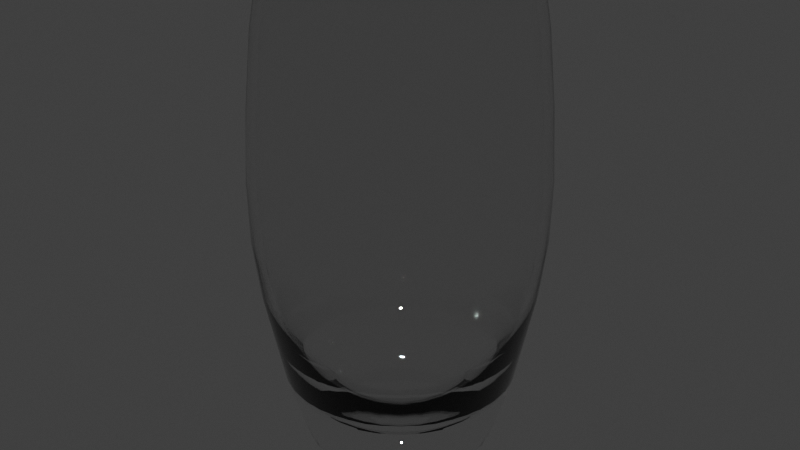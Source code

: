 # Source: glass3.blend  (saved by Blender 2.79.0; exported with 4.5.12 LTS)
import bpy
from mathutils import Matrix  # noqa: F401  (used for matrix-valued properties, if any)

bpy.ops.wm.read_factory_settings(use_empty=True)
scene = bpy.context.scene
scene.name = 'Scene'

# ---- collections
col_collection_1 = bpy.data.collections.new('Collection 1'); scene.collection.children.link(col_collection_1)

# ---- materials (node trees are filled in below, after node groups)
mat_changable = bpy.data.materials.new('Changable')
mat_changable.alpha_threshold = 0.0
mat_changable.diffuse_color = (0.8, 0.8815, 0.8074, 1.0)
mat_changable.roughness = 0.5
mat_changable.specular_intensity = 0.0
mat_changable.line_color = (0.0, 0.0, 0.0, 0.05)

# ---- node groups
ng_auto_smooth = bpy.data.node_groups.new('Auto Smooth', 'GeometryNodeTree')
_s = ng_auto_smooth.interface.new_socket(name='Geometry', in_out='OUTPUT', socket_type='NodeSocketGeometry')
_s = ng_auto_smooth.interface.new_socket(name='Geometry', in_out='INPUT', socket_type='NodeSocketGeometry')
_s = ng_auto_smooth.interface.new_socket(name='Angle', in_out='INPUT', socket_type='NodeSocketFloat')
_s.subtype = 'ANGLE'
_s.min_value = 0.0
_s.max_value = 3.142
ng_auto_smooth.is_modifier = True
_N = ng_auto_smooth.nodes; _L = ng_auto_smooth.links
n0 = _N.new('NodeGroupOutput'); n0.name = 'Group Output'; n0.location = (480, -100)
n1 = _N.new('NodeGroupInput'); n1.name = 'Group Input'; n1.location = (-420, -300)
n2 = _N.new('NodeGroupInput'); n2.name = 'Group Input.001'; n2.location = (-60, -100)
n3 = _N.new('GeometryNodeSetShadeSmooth'); n3.name = 'Set Shade Smooth'; n3.location = (120, -100)
n3.domain = 'EDGE'
n4 = _N.new('GeometryNodeSetShadeSmooth'); n4.name = 'Set Shade Smooth.001'; n4.location = (300, -100)
n5 = _N.new('GeometryNodeInputMeshEdgeAngle'); n5.name = 'Edge Angle'; n5.location = (-420, -220)
n6 = _N.new('GeometryNodeInputEdgeSmooth'); n6.name = 'Is Edge Smooth'; n6.location = (-60, -160)
n7 = _N.new('GeometryNodeInputShadeSmooth'); n7.name = 'Is Face Smooth'; n7.location = (-240, -340)
n8 = _N.new('FunctionNodeBooleanMath'); n8.name = 'Boolean Math'; n8.location = (-60, -220)
n9 = _N.new('FunctionNodeCompare'); n9.name = 'Compare'; n9.location = (-240, -180)
n9.operation = 'LESS_EQUAL'
_L.new(n5.outputs[0], n9.inputs[0])
_L.new(n4.outputs[0], n0.inputs[0])
_L.new(n1.outputs[1], n9.inputs[1])
_L.new(n9.outputs[0], n8.inputs[0])
_L.new(n7.outputs[0], n8.inputs[1])
_L.new(n2.outputs[0], n3.inputs[0])
_L.new(n6.outputs[0], n3.inputs[1])
_L.new(n3.outputs[0], n4.inputs[0])
_L.new(n8.outputs[0], n3.inputs[2])
n0.is_active_output = True

# ---- material node trees
mat_changable.use_nodes = True; mat_changable.node_tree.nodes.clear()
_N = mat_changable.node_tree.nodes; _L = mat_changable.node_tree.links
n0 = _N.new('ShaderNodeOutputMaterial'); n0.name = 'Material Output'; n0.location = (300, 300)
n1 = _N.new('ShaderNodeBsdfGlass'); n1.name = 'Glass BSDF'; n1.location = (10, 300)
n1.distribution = 'BECKMANN'
n1.inputs[0].default_value = (0.97, 0.97, 0.97, 1.0)
n1.inputs[2].default_value = 1.45
_L.new(n1.outputs[0], n0.inputs[0])
n0.is_active_output = True

# ---- world
world_world = bpy.data.worlds.new('World'); scene.world = world_world
world_world.color = (0.05088, 0.05088, 0.05088)
world_world.use_sun_shadow = False
world_world.sun_shadow_jitter_overblur = 0.0
world_world.cycles.sampling_method = 'NONE'
world_world.cycles.sample_map_resolution = 256
world_world.light_settings.ao_factor = 0.5

# ---- meshes
me_plane_004 = bpy.data.meshes.new('Plane.004')
me_plane_004.from_pydata([(-0.4325, 0.07627, 1.989), (-0.4391, 0.07742, 2.0), (-0.4503, 0.07941, 1.997), (-0.1249, 0.02202, 0.2884), (-0.2503, 0.04413, 0.3131), (-0.3271, 0.05767, 0.3706), (-0.3837, 0.06766, 0.4568), (-0.4686, 0.08263, 1.779), (-0.4969, 0.08763, 1.496), (-0.5131, 0.09048, 1.217), (-0.5091, 0.08976, 0.9742), (-0.4808, 0.08477, 0.7607), (-0.4444, 0.07835, 0.5882), (-0.2595, 0.04575, 0.004066), (-0.2912, 0.05134, 0.03183), (-0.3669, 0.06469, 0.1264), (-0.4426, 0.07804, 0.3689), (-0.4834, 0.08523, 0.5759), (-0.5198, 0.09165, 0.7607), (-0.544, 0.09593, 0.9742), (-0.5481, 0.09664, 1.217), (-0.5319, 0.09379, 1.496), (-0.5036, 0.08879, 1.779), (-0.4672, 0.08238, 1.989), (-0.4458, 0.1623, 1.989), (-0.4805, 0.1749, 1.779), (-0.5075, 0.1847, 1.496), (-0.523, 0.1903, 1.217), (-0.5191, 0.1889, 0.9742), (-0.4959, 0.1805, 0.7607), (-0.4612, 0.1679, 0.5759), (-0.4223, 0.1537, 0.3689), (-0.3501, 0.1274, 0.1264), (-0.2778, 0.1011, 0.03183), (-0.2476, 0.09011, 0.004066), (-0.424, 0.1543, 0.5882), (-0.4587, 0.167, 0.7607), (-0.4858, 0.1768, 0.9742), (-0.4896, 0.1782, 1.217), (-0.4742, 0.1726, 1.496), (-0.4472, 0.1628, 1.779), (-0.3661, 0.1333, 0.4568), (-0.3121, 0.1136, 0.3706), (-0.2388, 0.08691, 0.3131), (-0.1192, 0.04337, 0.2884), (-0.4297, 0.1564, 1.997), (-0.419, 0.1525, 2.0), (-0.4127, 0.1502, 1.989), (-0.3804, 0.2196, 1.989), (-0.3861, 0.2229, 2.0), (-0.396, 0.2286, 1.997), (-0.1098, 0.0634, 0.2884), (-0.2201, 0.1271, 0.3131), (-0.2876, 0.1661, 0.3706), (-0.3374, 0.1948, 0.4568), (-0.4121, 0.2379, 1.779), (-0.437, 0.2523, 1.496), (-0.4512, 0.2605, 1.217), (-0.4477, 0.2585, 0.9742), (-0.4228, 0.2441, 0.7607), (-0.3908, 0.2256, 0.5882), (-0.2282, 0.1317, 0.004066), (-0.2561, 0.1478, 0.03183), (-0.3226, 0.1863, 0.1264), (-0.3892, 0.2247, 0.3689), (-0.4251, 0.2454, 0.5759), (-0.4571, 0.2639, 0.7607), (-0.4784, 0.2762, 0.9742), (-0.482, 0.2783, 1.217), (-0.4677, 0.27, 1.496), (-0.4428, 0.2557, 1.779), (-0.4108, 0.2372, 1.989), (-0.3634, 0.3049, 1.989), (-0.3917, 0.3287, 1.779), (-0.4137, 0.3472, 1.496), (-0.4263, 0.3577, 1.217), (-0.4232, 0.3551, 0.9742), (-0.4043, 0.3392, 0.7607), (-0.376, 0.3155, 0.5759), (-0.3443, 0.2889, 0.3689), (-0.2854, 0.2395, 0.1264), (-0.2265, 0.19, 0.03183), (-0.2018, 0.1694, 0.004066), (-0.3457, 0.29, 0.5882), (-0.374, 0.3138, 0.7607), (-0.396, 0.3323, 0.9742), (-0.3991, 0.3349, 1.217), (-0.3866, 0.3244, 1.496), (-0.3645, 0.3059, 1.779), (-0.2985, 0.2504, 0.4568), (-0.2544, 0.2135, 0.3706), (-0.1947, 0.1633, 0.3131), (-0.09714, 0.08151, 0.2884), (-0.3503, 0.2939, 1.997), (-0.3416, 0.2866, 2.0), (-0.3365, 0.2823, 1.989), (-0.2823, 0.3365, 1.989), (-0.2866, 0.3416, 2.0), (-0.2939, 0.3503, 1.997), (-0.08151, 0.09714, 0.2884), (-0.1633, 0.1947, 0.3131), (-0.2135, 0.2544, 0.3706), (-0.2504, 0.2985, 0.4568), (-0.3059, 0.3645, 1.779), (-0.3244, 0.3866, 1.496), (-0.3349, 0.3991, 1.217), (-0.3323, 0.396, 0.9742), (-0.3138, 0.374, 0.7607), (-0.29, 0.3457, 0.5882), (-0.1694, 0.2018, 0.004066), (-0.1901, 0.2265, 0.03183), (-0.2395, 0.2854, 0.1264), (-0.2889, 0.3443, 0.3689), (-0.3155, 0.376, 0.5759), (-0.3392, 0.4043, 0.7607), (-0.3551, 0.4232, 0.9742), (-0.3577, 0.4263, 1.217), (-0.3472, 0.4137, 1.496), (-0.3287, 0.3917, 1.779), (-0.3049, 0.3634, 1.989), (-0.2372, 0.4108, 1.989), (-0.2557, 0.4428, 1.779), (-0.27, 0.4677, 1.496), (-0.2783, 0.482, 1.217), (-0.2762, 0.4784, 0.9742), (-0.2639, 0.4571, 0.7607), (-0.2454, 0.4251, 0.5759), (-0.2247, 0.3892, 0.3689), (-0.1863, 0.3226, 0.1264), (-0.1478, 0.2561, 0.03183), (-0.1317, 0.2282, 0.004066), (-0.2256, 0.3908, 0.5882), (-0.2441, 0.4228, 0.7607), (-0.2585, 0.4477, 0.9742), (-0.2605, 0.4512, 1.217), (-0.2523, 0.437, 1.496), (-0.2379, 0.4121, 1.779), (-0.1948, 0.3374, 0.4568), (-0.1661, 0.2876, 0.3706), (-0.1271, 0.2201, 0.3131), (-0.06341, 0.1098, 0.2884), (-0.2286, 0.396, 1.997), (-0.2229, 0.3861, 2.0), (-0.2196, 0.3804, 1.989), (-0.1502, 0.4127, 1.989), (-0.1525, 0.419, 2.0), (-0.1564, 0.4297, 1.997), (-0.04337, 0.1192, 0.2884), (-0.08691, 0.2388, 0.3131), (-0.1136, 0.3121, 0.3706), (-0.1333, 0.3661, 0.4568), (-0.1628, 0.4472, 1.779), (-0.1726, 0.4742, 1.496), (-0.1782, 0.4896, 1.217), (-0.1768, 0.4858, 0.9742), (-0.167, 0.4587, 0.7607), (-0.1543, 0.424, 0.5882), (-0.09011, 0.2476, 0.004066), (-0.1011, 0.2778, 0.03183), (-0.1274, 0.3501, 0.1264), (-0.1537, 0.4223, 0.3689), (-0.1679, 0.4612, 0.5759), (-0.1805, 0.4959, 0.7607), (-0.1889, 0.5191, 0.9742), (-0.1903, 0.523, 1.217), (-0.1847, 0.5075, 1.496), (-0.1749, 0.4805, 1.779), (-0.1623, 0.4458, 1.989), (-0.08238, 0.4672, 1.989), (-0.0888, 0.5036, 1.779), (-0.09379, 0.5319, 1.496), (-0.09664, 0.5481, 1.217), (-0.09593, 0.544, 0.9742), (-0.09165, 0.5198, 0.7607), (-0.08523, 0.4834, 0.5759), (-0.07804, 0.4426, 0.3689), (-0.06469, 0.3669, 0.1264), (-0.05134, 0.2912, 0.03183), (-0.04575, 0.2595, 0.004066), (-0.07836, 0.4444, 0.5882), (-0.08477, 0.4808, 0.7607), (-0.08977, 0.5091, 0.9742), (-0.09048, 0.5131, 1.217), (-0.08763, 0.4969, 1.496), (-0.08263, 0.4686, 1.779), (-0.06766, 0.3837, 0.4568), (-0.05768, 0.3271, 0.3706), (-0.04413, 0.2503, 0.3131), (-0.02202, 0.1249, 0.2884), (-0.07941, 0.4503, 1.997), (-0.07743, 0.4391, 2.0), (-0.07627, 0.4325, 1.989), (-3.494e-07, 0.4392, 1.989), (-3.488e-07, 0.4459, 2.0), (-3.496e-07, 0.4573, 1.997), (-4.641e-07, 0.1268, 0.2884), (-4.678e-07, 0.2541, 0.3131), (-4.669e-07, 0.3321, 0.3706), (-4.629e-07, 0.3896, 0.4568), (-3.668e-07, 0.4759, 1.779), (-3.895e-07, 0.5046, 1.496), (-4.113e-07, 0.521, 1.217), (-4.294e-07, 0.5169, 0.9742), (-4.443e-07, 0.4882, 0.7607), (-4.557e-07, 0.4512, 0.5882), (-4.916e-07, 0.2635, 0.004066), (-4.909e-07, 0.2957, 0.03183), (-4.871e-07, 0.3725, 0.1264), (-4.721e-07, 0.4494, 0.3689), (-4.583e-07, 0.4908, 0.5759), (-4.46e-07, 0.5278, 0.7607), (-4.309e-07, 0.5524, 0.9742), (-4.128e-07, 0.5565, 1.217), (-3.91e-07, 0.5401, 1.496), (-3.684e-07, 0.5113, 1.779), (-3.51e-07, 0.4744, 1.989), (0.08238, 0.4672, 1.989), (0.08879, 0.5036, 1.779), (0.09379, 0.5319, 1.496), (0.09664, 0.5481, 1.217), (0.09593, 0.544, 0.9742), (0.09165, 0.5198, 0.7607), (0.08523, 0.4834, 0.5759), (0.07804, 0.4426, 0.3689), (0.06469, 0.3669, 0.1264), (0.05134, 0.2912, 0.03183), (0.04575, 0.2595, 0.004066), (0.07835, 0.4444, 0.5882), (0.08477, 0.4808, 0.7607), (0.08977, 0.5091, 0.9742), (0.09048, 0.5131, 1.217), (0.08763, 0.4969, 1.496), (0.08263, 0.4686, 1.779), (0.06766, 0.3837, 0.4568), (0.05767, 0.3271, 0.3706), (0.04413, 0.2503, 0.3131), (0.02202, 0.1249, 0.2884), (0.07941, 0.4503, 1.997), (0.07742, 0.4391, 2.0), (0.07627, 0.4325, 1.989), (0.1502, 0.4127, 1.989), (0.1525, 0.419, 2.0), (0.1564, 0.4297, 1.997), (0.04337, 0.1192, 0.2884), (0.08691, 0.2388, 0.3131), (0.1136, 0.3121, 0.3706), (0.1333, 0.3661, 0.4568), (0.1628, 0.4472, 1.779), (0.1726, 0.4742, 1.496), (0.1782, 0.4896, 1.217), (0.1768, 0.4858, 0.9742), (0.167, 0.4587, 0.7607), (0.1543, 0.424, 0.5882), (0.09011, 0.2476, 0.004066), (0.1011, 0.2778, 0.03183), (0.1274, 0.3501, 0.1264), (0.1537, 0.4223, 0.3689), (0.1679, 0.4612, 0.5759), (0.1805, 0.4959, 0.7607), (0.1889, 0.5191, 0.9742), (0.1903, 0.523, 1.217), (0.1847, 0.5075, 1.496), (0.1749, 0.4805, 1.779), (0.1623, 0.4458, 1.989), (0.2372, 0.4108, 1.989), (0.2557, 0.4428, 1.779), (0.27, 0.4677, 1.496), (0.2783, 0.482, 1.217), (0.2762, 0.4784, 0.9742), (0.2639, 0.4571, 0.7607), (0.2454, 0.4251, 0.5759), (0.2247, 0.3892, 0.3689), (0.1863, 0.3226, 0.1264), (0.1478, 0.2561, 0.03183), (0.1317, 0.2282, 0.004066), (0.2256, 0.3908, 0.5882), (0.2441, 0.4228, 0.7607), (0.2585, 0.4477, 0.9742), (0.2605, 0.4512, 1.217), (0.2523, 0.437, 1.496), (0.2379, 0.4121, 1.779), (0.1948, 0.3374, 0.4568), (0.1661, 0.2876, 0.3706), (0.1271, 0.2201, 0.3131), (0.0634, 0.1098, 0.2884), (0.2286, 0.396, 1.997), (0.2229, 0.3861, 2.0), (0.2196, 0.3804, 1.989), (0.2823, 0.3365, 1.989), (0.2866, 0.3416, 2.0), (0.2939, 0.3503, 1.997), (0.08151, 0.09714, 0.2884), (0.1633, 0.1947, 0.3131), (0.2135, 0.2544, 0.3706), (0.2504, 0.2985, 0.4568), (0.3059, 0.3645, 1.779), (0.3244, 0.3866, 1.496), (0.3349, 0.3991, 1.217), (0.3323, 0.396, 0.9742), (0.3138, 0.374, 0.7607), (0.29, 0.3457, 0.5882), (0.1694, 0.2018, 0.004066), (0.19, 0.2265, 0.03183), (0.2395, 0.2854, 0.1264), (0.2889, 0.3443, 0.3689), (0.3155, 0.376, 0.5759), (0.3392, 0.4043, 0.7607), (0.3551, 0.4232, 0.9742), (0.3577, 0.4263, 1.217), (0.3472, 0.4137, 1.496), (0.3287, 0.3917, 1.779), (0.3049, 0.3634, 1.989), (0.3634, 0.3049, 1.989), (0.3917, 0.3287, 1.779), (0.4137, 0.3472, 1.496), (0.4263, 0.3577, 1.217), (0.4232, 0.3551, 0.9742), (0.4043, 0.3392, 0.7607), (0.376, 0.3155, 0.5759), (0.3443, 0.2889, 0.3689), (0.2854, 0.2395, 0.1264), (0.2265, 0.1901, 0.03183), (0.2018, 0.1694, 0.004066), (0.3457, 0.29, 0.5882), (0.374, 0.3138, 0.7607), (0.396, 0.3323, 0.9742), (0.3991, 0.3349, 1.217), (0.3866, 0.3244, 1.496), (0.3645, 0.3059, 1.779), (0.2985, 0.2504, 0.4568), (0.2544, 0.2135, 0.3706), (0.1947, 0.1633, 0.3131), (0.09714, 0.08151, 0.2884), (0.3503, 0.2939, 1.997), (0.3416, 0.2866, 2.0), (0.3365, 0.2823, 1.989), (0.3804, 0.2196, 1.989), (0.3861, 0.2229, 2.0), (0.396, 0.2286, 1.997), (0.1098, 0.0634, 0.2884), (0.2201, 0.1271, 0.3131), (0.2876, 0.1661, 0.3706), (0.3374, 0.1948, 0.4568), (0.4121, 0.2379, 1.779), (0.437, 0.2523, 1.496), (0.4512, 0.2605, 1.217), (0.4477, 0.2585, 0.9742), (0.4228, 0.2441, 0.7607), (0.3908, 0.2256, 0.5882), (0.2282, 0.1317, 0.004066), (0.2561, 0.1478, 0.03183), (0.3226, 0.1863, 0.1264), (0.3892, 0.2247, 0.3689), (0.4251, 0.2454, 0.5759), (0.4571, 0.2639, 0.7607), (0.4784, 0.2762, 0.9742), (0.482, 0.2783, 1.217), (0.4677, 0.27, 1.496), (0.4428, 0.2557, 1.779), (0.4108, 0.2372, 1.989), (0.4458, 0.1623, 1.989), (0.4805, 0.1749, 1.779), (0.5075, 0.1847, 1.496), (0.523, 0.1903, 1.217), (0.5191, 0.1889, 0.9742), (0.4959, 0.1805, 0.7607), (0.4612, 0.1679, 0.5759), (0.4223, 0.1537, 0.3689), (0.3501, 0.1274, 0.1264), (0.2778, 0.1011, 0.03183), (0.2476, 0.09011, 0.004066), (0.424, 0.1543, 0.5882), (0.4587, 0.167, 0.7607), (0.4858, 0.1768, 0.9742), (0.4896, 0.1782, 1.217), (0.4742, 0.1726, 1.496), (0.4472, 0.1628, 1.779), (0.3661, 0.1333, 0.4568), (0.3121, 0.1136, 0.3706), (0.2388, 0.08691, 0.3131), (0.1192, 0.04337, 0.2884), (0.4297, 0.1564, 1.997), (0.419, 0.1525, 2.0), (0.4127, 0.1502, 1.989), (0.4325, 0.07627, 1.989), (0.4391, 0.07742, 2.0), (0.4503, 0.07941, 1.997), (-4.589e-07, 3.002e-08, 0.2843), (0.1249, 0.02202, 0.2884), (0.2503, 0.04413, 0.3131), (0.3271, 0.05768, 0.3706), (0.3837, 0.06766, 0.4568), (0.4686, 0.08263, 1.779), (0.4969, 0.08763, 1.496), (0.5131, 0.09048, 1.217), (0.5091, 0.08976, 0.9742), (0.4808, 0.08477, 0.7607), (0.4444, 0.07835, 0.5882), (-4.804e-07, 3.002e-08, -3.002e-08), (0.2595, 0.04575, 0.004066), (0.2912, 0.05134, 0.03183), (0.3669, 0.06469, 0.1264), (0.4426, 0.07804, 0.3689), (0.4834, 0.08523, 0.5759), (0.5198, 0.09165, 0.7607), (0.544, 0.09593, 0.9742), (0.5481, 0.09664, 1.217), (0.5319, 0.09379, 1.496), (0.5036, 0.08879, 1.779), (0.4672, 0.08238, 1.989), (0.4744, -1.294e-07, 1.989), (0.5113, -1.278e-07, 1.779), (0.5401, -1.865e-07, 1.496), (0.5565, -1.258e-07, 1.217), (0.5524, -1.26e-07, 0.9742), (0.5278, -6.7e-08, 0.7607), (0.4908, -6.861e-08, 0.5759), (0.4494, -7.042e-08, 0.3689), (0.3725, -7.378e-08, 0.1264), (0.2957, -1.71e-08, 0.03183), (0.2635, -1.851e-08, 0.004066), (0.4512, -7.034e-08, 0.5882), (0.4882, -1.288e-07, 0.7607), (0.5169, -6.747e-08, 0.9742), (0.521, -1.273e-07, 1.217), (0.5046, -1.281e-07, 1.496), (0.4759, -1.293e-07, 1.779), (0.3896, -7.303e-08, 0.4568), (0.3321, -1.55e-08, 0.3706), (0.2541, -7.896e-08, 0.3131), (0.1268, -2.448e-08, 0.2884), (0.4573, -1.301e-07, 1.997), (0.4459, -1.306e-07, 2.0), (0.4392, -1.309e-07, 1.989), (0.4325, -0.07627, 1.989), (0.4391, -0.07742, 2.0), (0.4503, -0.07941, 1.997), (0.1249, -0.02202, 0.2884), (0.2503, -0.04413, 0.3131), (0.3271, -0.05768, 0.3706), (0.3837, -0.06766, 0.4568), (0.4686, -0.08263, 1.779), (0.4969, -0.08763, 1.496), (0.5131, -0.09048, 1.217), (0.5091, -0.08977, 0.9742), (0.4808, -0.08477, 0.7607), (0.4444, -0.07836, 0.5882), (0.2595, -0.04575, 0.004066), (0.2912, -0.05134, 0.03183), (0.3669, -0.06469, 0.1264), (0.4426, -0.07804, 0.3689), (0.4834, -0.08523, 0.5759), (0.5198, -0.09165, 0.7607), (0.544, -0.09593, 0.9742), (0.5481, -0.09664, 1.217), (0.5319, -0.09379, 1.496), (0.5036, -0.0888, 1.779), (0.4672, -0.08238, 1.989), (0.4458, -0.1623, 1.989), (0.4805, -0.1749, 1.779), (0.5075, -0.1847, 1.496), (0.523, -0.1903, 1.217), (0.5191, -0.1889, 0.9742), (0.4959, -0.1805, 0.7607), (0.4612, -0.1679, 0.5759), (0.4223, -0.1537, 0.3689), (0.3501, -0.1274, 0.1264), (0.2778, -0.1011, 0.03183), (0.2476, -0.09011, 0.004066), (0.424, -0.1543, 0.5882), (0.4587, -0.167, 0.7607), (0.4858, -0.1768, 0.9742), (0.4896, -0.1782, 1.217), (0.4742, -0.1726, 1.496), (0.4472, -0.1628, 1.779), (0.3661, -0.1333, 0.4568), (0.3121, -0.1136, 0.3706), (0.2388, -0.08691, 0.3131), (0.1192, -0.04337, 0.2884), (0.4297, -0.1564, 1.997), (0.419, -0.1525, 2.0), (0.4127, -0.1502, 1.989), (0.3804, -0.2196, 1.989), (0.3861, -0.2229, 2.0), (0.396, -0.2286, 1.997), (0.1098, -0.0634, 0.2884), (0.2201, -0.1271, 0.3131), (0.2876, -0.1661, 0.3706), (0.3374, -0.1948, 0.4568), (0.4121, -0.2379, 1.779), (0.437, -0.2523, 1.496), (0.4512, -0.2605, 1.217), (0.4477, -0.2585, 0.9742), (0.4228, -0.2441, 0.7607), (0.3908, -0.2256, 0.5882), (0.2282, -0.1317, 0.004066), (0.2561, -0.1478, 0.03183), (0.3226, -0.1863, 0.1264), (0.3892, -0.2247, 0.3689), (0.4251, -0.2454, 0.5759), (0.4571, -0.2639, 0.7607), (0.4784, -0.2762, 0.9742), (0.482, -0.2783, 1.217), (0.4677, -0.27, 1.496), (0.4428, -0.2557, 1.779), (0.4108, -0.2372, 1.989), (0.3634, -0.3049, 1.989), (0.3917, -0.3287, 1.779), (0.4137, -0.3472, 1.496), (0.4263, -0.3577, 1.217), (0.4232, -0.3551, 0.9742), (0.4043, -0.3392, 0.7607), (0.376, -0.3155, 0.5759), (0.3443, -0.2889, 0.3689), (0.2854, -0.2395, 0.1264), (0.2265, -0.1901, 0.03183), (0.2018, -0.1694, 0.004066), (0.3457, -0.29, 0.5882), (0.374, -0.3138, 0.7607), (0.396, -0.3323, 0.9742), (0.3991, -0.3349, 1.217), (0.3866, -0.3244, 1.496), (0.3645, -0.3059, 1.779), (0.2985, -0.2504, 0.4568), (0.2544, -0.2135, 0.3706), (0.1947, -0.1633, 0.3131), (0.09714, -0.08151, 0.2884), (0.3503, -0.2939, 1.997), (0.3416, -0.2866, 2.0), (0.3365, -0.2823, 1.989), (0.2823, -0.3365, 1.989), (0.2866, -0.3416, 2.0), (0.2939, -0.3503, 1.997), (0.08151, -0.09714, 0.2884), (0.1633, -0.1947, 0.3131), (0.2135, -0.2544, 0.3706), (0.2504, -0.2985, 0.4568), (0.3059, -0.3645, 1.779), (0.3244, -0.3866, 1.496), (0.3349, -0.3991, 1.217), (0.3323, -0.396, 0.9742), (0.3138, -0.374, 0.7607), (0.29, -0.3457, 0.5882), (0.1694, -0.2018, 0.004066), (0.1901, -0.2265, 0.03183), (0.2395, -0.2854, 0.1264), (0.2889, -0.3443, 0.3689), (0.3155, -0.376, 0.5759), (0.3392, -0.4043, 0.7607), (0.3551, -0.4232, 0.9742), (0.3577, -0.4263, 1.217), (0.3472, -0.4137, 1.496), (0.3287, -0.3917, 1.779), (0.3049, -0.3634, 1.989), (0.2372, -0.4108, 1.989), (0.2557, -0.4428, 1.779), (0.27, -0.4677, 1.496), (0.2783, -0.482, 1.217), (0.2762, -0.4784, 0.9742), (0.2639, -0.4571, 0.7607), (0.2454, -0.4251, 0.5759), (0.2247, -0.3892, 0.3689), (0.1863, -0.3226, 0.1264), (0.1478, -0.2561, 0.03183), (0.1317, -0.2282, 0.004066), (0.2256, -0.3908, 0.5882), (0.2441, -0.4228, 0.7607), (0.2585, -0.4477, 0.9742), (0.2605, -0.4512, 1.217), (0.2523, -0.437, 1.496), (0.2379, -0.4121, 1.779), (0.1948, -0.3374, 0.4568), (0.1661, -0.2876, 0.3706), (0.1271, -0.2201, 0.3131), (0.0634, -0.1098, 0.2884), (0.2286, -0.396, 1.997), (0.2229, -0.3861, 2.0), (0.2196, -0.3804, 1.989), (0.1502, -0.4127, 1.989), (0.1525, -0.419, 2.0), (0.1564, -0.4297, 1.997), (0.04337, -0.1192, 0.2884), (0.08691, -0.2388, 0.3131), (0.1136, -0.3121, 0.3706), (0.1333, -0.3661, 0.4568), (0.1628, -0.4472, 1.779), (0.1726, -0.4742, 1.496), (0.1782, -0.4896, 1.217), (0.1768, -0.4858, 0.9742), (0.167, -0.4587, 0.7607), (0.1543, -0.424, 0.5882), (0.09011, -0.2476, 0.004066), (0.1011, -0.2778, 0.03183), (0.1274, -0.3501, 0.1264), (0.1537, -0.4223, 0.3689), (0.1679, -0.4612, 0.5759), (0.1805, -0.4959, 0.7607), (0.1889, -0.5191, 0.9742), (0.1903, -0.523, 1.217), (0.1847, -0.5075, 1.496), (0.1749, -0.4805, 1.779), (0.1623, -0.4458, 1.989), (0.08238, -0.4672, 1.989), (0.08879, -0.5036, 1.779), (0.09379, -0.5319, 1.496), (0.09664, -0.5481, 1.217), (0.09593, -0.544, 0.9742), (0.09165, -0.5198, 0.7607), (0.08523, -0.4834, 0.5759), (0.07804, -0.4426, 0.3689), (0.06469, -0.3669, 0.1264), (0.05134, -0.2912, 0.03183), (0.04575, -0.2595, 0.004066), (0.07835, -0.4444, 0.5882), (0.08477, -0.4808, 0.7607), (0.08976, -0.5091, 0.9742), (0.09048, -0.5131, 1.217), (0.08763, -0.4969, 1.496), (0.08263, -0.4686, 1.779), (0.06766, -0.3837, 0.4568), (0.05767, -0.3271, 0.3706), (0.04413, -0.2503, 0.3131), (0.02202, -0.1249, 0.2884), (0.0794, -0.4503, 1.997), (0.07742, -0.4391, 2.0), (0.07627, -0.4325, 1.989), (-3.11e-07, -0.4392, 1.989), (-3.099e-07, -0.4459, 2.0), (-3.096e-07, -0.4573, 1.997), (-4.53e-07, -0.1268, 0.2884), (-4.456e-07, -0.2541, 0.3131), (-4.379e-07, -0.3321, 0.3706), (-4.288e-07, -0.3896, 0.4568), (-3.252e-07, -0.4759, 1.779), (-3.454e-07, -0.5046, 1.496), (-3.657e-07, -0.521, 1.217), (-3.842e-07, -0.5169, 0.9742), (-4.016e-07, -0.4882, 0.7607), (-4.162e-07, -0.4512, 0.5882), (-4.685e-07, -0.2635, 0.004066), (-4.65e-07, -0.2957, 0.03183), (-4.545e-07, -0.3725, 0.1264), (-4.329e-07, -0.4494, 0.3689), (-4.154e-07, -0.4908, 0.5759), (-3.999e-07, -0.5278, 0.7607), (-3.827e-07, -0.5524, 0.9742), (-3.642e-07, -0.5565, 1.217), (-3.438e-07, -0.5401, 1.496), (-3.237e-07, -0.5113, 1.779), (-3.095e-07, -0.4744, 1.989), (-0.08238, -0.4672, 1.989), (-0.0888, -0.5036, 1.779), (-0.09379, -0.5319, 1.496), (-0.09664, -0.5481, 1.217), (-0.09593, -0.544, 0.9742), (-0.09165, -0.5198, 0.7607), (-0.08523, -0.4834, 0.5759), (-0.07804, -0.4426, 0.3689), (-0.06469, -0.3669, 0.1264), (-0.05134, -0.2912, 0.03183), (-0.04575, -0.2595, 0.004066), (-0.07836, -0.4444, 0.5882), (-0.08477, -0.4808, 0.7607), (-0.08977, -0.5091, 0.9742), (-0.09048, -0.5131, 1.217), (-0.08763, -0.4969, 1.496), (-0.08263, -0.4686, 1.779), (-0.06766, -0.3837, 0.4568), (-0.05768, -0.3271, 0.3706), (-0.04413, -0.2503, 0.3131), (-0.02202, -0.1249, 0.2884), (-0.07941, -0.4503, 1.997), (-0.07743, -0.4391, 2.0), (-0.07627, -0.4325, 1.989), (-0.1502, -0.4127, 1.989), (-0.1525, -0.419, 2.0), (-0.1564, -0.4297, 1.997), (-0.04337, -0.1192, 0.2884), (-0.08691, -0.2388, 0.3131), (-0.1136, -0.3121, 0.3706), (-0.1333, -0.3661, 0.4568), (-0.1628, -0.4472, 1.779), (-0.1726, -0.4742, 1.496), (-0.1782, -0.4896, 1.217), (-0.1768, -0.4858, 0.9742), (-0.167, -0.4587, 0.7607), (-0.1543, -0.424, 0.5882), (-0.09011, -0.2476, 0.004066), (-0.1011, -0.2778, 0.03183), (-0.1274, -0.3501, 0.1264), (-0.1537, -0.4223, 0.3689), (-0.1679, -0.4612, 0.5759), (-0.1805, -0.4959, 0.7607), (-0.1889, -0.5191, 0.9742), (-0.1903, -0.523, 1.217), (-0.1847, -0.5075, 1.496), (-0.1749, -0.4805, 1.779), (-0.1623, -0.4458, 1.989), (-0.2372, -0.4108, 1.989), (-0.2557, -0.4428, 1.779), (-0.27, -0.4677, 1.496), (-0.2783, -0.482, 1.217), (-0.2762, -0.4784, 0.9742), (-0.2639, -0.4571, 0.7607), (-0.2454, -0.4251, 0.5759), (-0.2247, -0.3892, 0.3689), (-0.1863, -0.3226, 0.1264), (-0.1478, -0.2561, 0.03183), (-0.1317, -0.2282, 0.004066), (-0.2256, -0.3908, 0.5882), (-0.2441, -0.4228, 0.7607), (-0.2585, -0.4477, 0.9742), (-0.2605, -0.4512, 1.217), (-0.2523, -0.437, 1.496), (-0.2379, -0.4121, 1.779), (-0.1948, -0.3374, 0.4568), (-0.1661, -0.2876, 0.3706), (-0.1271, -0.2201, 0.3131), (-0.06341, -0.1098, 0.2884), (-0.2286, -0.396, 1.997), (-0.2229, -0.3861, 2.0), (-0.2196, -0.3804, 1.989), (-0.2823, -0.3365, 1.989), (-0.2866, -0.3416, 2.0), (-0.2939, -0.3503, 1.997), (-0.08151, -0.09714, 0.2884), (-0.1633, -0.1947, 0.3131), (-0.2135, -0.2544, 0.3706), (-0.2504, -0.2985, 0.4568), (-0.3059, -0.3645, 1.779), (-0.3244, -0.3866, 1.496), (-0.3349, -0.3991, 1.217), (-0.3323, -0.396, 0.9742), (-0.3138, -0.374, 0.7607), (-0.29, -0.3457, 0.5882), (-0.1694, -0.2018, 0.004066), (-0.1901, -0.2265, 0.03183), (-0.2395, -0.2854, 0.1264), (-0.2889, -0.3443, 0.3689), (-0.3155, -0.376, 0.5759), (-0.3392, -0.4043, 0.7607), (-0.3551, -0.4232, 0.9742), (-0.3577, -0.4263, 1.217), (-0.3472, -0.4137, 1.496), (-0.3287, -0.3917, 1.779), (-0.3049, -0.3634, 1.989), (-0.3634, -0.3049, 1.989), (-0.3917, -0.3287, 1.779), (-0.4137, -0.3472, 1.496), (-0.4263, -0.3577, 1.217), (-0.4232, -0.3551, 0.9742), (-0.4043, -0.3392, 0.7607), (-0.376, -0.3155, 0.5759), (-0.3443, -0.2889, 0.3689), (-0.2854, -0.2395, 0.1264), (-0.2265, -0.1901, 0.03183), (-0.2018, -0.1694, 0.004066), (-0.3457, -0.29, 0.5882), (-0.374, -0.3138, 0.7607), (-0.396, -0.3323, 0.9742), (-0.3991, -0.3349, 1.217), (-0.3866, -0.3244, 1.496), (-0.3645, -0.3059, 1.779), (-0.2985, -0.2504, 0.4568), (-0.2544, -0.2135, 0.3706), (-0.1947, -0.1633, 0.3131), (-0.09714, -0.08151, 0.2884), (-0.3503, -0.2939, 1.997), (-0.3416, -0.2866, 2.0), (-0.3365, -0.2823, 1.989), (-0.3804, -0.2196, 1.989), (-0.3861, -0.2229, 2.0), (-0.396, -0.2286, 1.997), (-0.1098, -0.0634, 0.2884), (-0.2201, -0.1271, 0.3131), (-0.2876, -0.1661, 0.3706), (-0.3374, -0.1948, 0.4568), (-0.4121, -0.2379, 1.779), (-0.437, -0.2523, 1.496), (-0.4512, -0.2605, 1.217), (-0.4477, -0.2585, 0.9742), (-0.4228, -0.2441, 0.7607), (-0.3908, -0.2256, 0.5882), (-0.2282, -0.1317, 0.004066), (-0.2561, -0.1478, 0.03183), (-0.3226, -0.1863, 0.1264), (-0.3892, -0.2247, 0.3689), (-0.4251, -0.2454, 0.5759), (-0.4571, -0.2639, 0.7607), (-0.4784, -0.2762, 0.9742), (-0.482, -0.2783, 1.217), (-0.4677, -0.27, 1.496), (-0.4428, -0.2557, 1.779), (-0.4108, -0.2372, 1.989), (-0.4458, -0.1623, 1.989), (-0.4805, -0.1749, 1.779), (-0.5075, -0.1847, 1.496), (-0.523, -0.1903, 1.217), (-0.5191, -0.1889, 0.9742), (-0.4959, -0.1805, 0.7607), (-0.4612, -0.1679, 0.5759), (-0.4223, -0.1537, 0.3689), (-0.3501, -0.1274, 0.1264), (-0.2778, -0.1011, 0.03183), (-0.2476, -0.09011, 0.004066), (-0.424, -0.1543, 0.5882), (-0.4587, -0.167, 0.7607), (-0.4858, -0.1768, 0.9742), (-0.4896, -0.1782, 1.217), (-0.4742, -0.1726, 1.496), (-0.4472, -0.1628, 1.779), (-0.3661, -0.1333, 0.4568), (-0.3121, -0.1136, 0.3706), (-0.2388, -0.08691, 0.3131), (-0.1192, -0.04337, 0.2884), (-0.4297, -0.1564, 1.997), (-0.419, -0.1525, 2.0), (-0.4127, -0.1502, 1.989), (-0.4325, -0.07627, 1.989), (-0.4391, -0.07742, 2.0), (-0.4503, -0.07941, 1.997), (-0.1249, -0.02202, 0.2884), (-0.2503, -0.04413, 0.3131), (-0.3271, -0.05768, 0.3706), (-0.3837, -0.06766, 0.4568), (-0.4686, -0.08263, 1.779), (-0.4969, -0.08763, 1.496), (-0.5131, -0.09048, 1.217), (-0.5091, -0.08977, 0.9742), (-0.4808, -0.08477, 0.7607), (-0.4444, -0.07836, 0.5882), (-0.2595, -0.04575, 0.004066), (-0.2912, -0.05134, 0.03183), (-0.3669, -0.06469, 0.1264), (-0.4426, -0.07804, 0.3689), (-0.4834, -0.08523, 0.5759), (-0.5198, -0.09165, 0.7607), (-0.544, -0.09593, 0.9742), (-0.5481, -0.09664, 1.217), (-0.5319, -0.09379, 1.496), (-0.5036, -0.08879, 1.779), (-0.4672, -0.08238, 1.989), (-0.4744, 9.286e-09, 1.989), (-0.5113, 7.67e-09, 1.779), (-0.5401, 1.265e-07, 1.496), (-0.5565, -5.435e-08, 1.217), (-0.5524, 5.875e-09, 0.9742), (-0.5278, -5.309e-08, 0.7607), (-0.4908, -5.148e-08, 0.5759), (-0.4494, -1.097e-07, 0.3689), (-0.3725, -4.631e-08, 0.1264), (-0.2957, -1.03e-07, 0.03183), (-0.2635, -1.016e-07, 0.004066), (-0.4512, -1.098e-07, 0.5882), (-0.4882, -5.136e-08, 0.7607), (-0.5169, -5.262e-08, 0.9742), (-0.521, -5.28e-08, 1.217), (-0.5046, 7.965e-09, 1.496), (-0.4759, -5.082e-08, 1.779), (-0.3896, -1.071e-07, 0.4568), (-0.3321, -1.046e-07, 0.3706), (-0.2541, -1.012e-07, 0.3131), (-0.1268, -1.557e-07, 0.2884), (-0.4573, 1.003e-08, 1.997), (-0.4459, 1.053e-08, 2.0), (-0.4392, -4.922e-08, 1.989)], [], [(0, 865, 858, 7), (0, 1, 864, 865), (863, 864, 1, 2), (863, 2, 23, 842), (387, 3, 862), (861, 862, 3, 4), (861, 4, 5, 860), (860, 5, 6, 859), (859, 6, 12, 853), (857, 8, 7, 858), (857, 856, 9, 8), (855, 10, 9, 856), (855, 854, 11, 10), (854, 853, 12, 11), (398, 852, 13), (852, 851, 14, 13), (851, 850, 15, 14), (850, 849, 16, 15), (849, 848, 17, 16), (848, 847, 18, 17), (847, 846, 19, 18), (846, 845, 20, 19), (845, 844, 21, 20), (844, 843, 22, 21), (843, 842, 23, 22), (22, 23, 24, 25), (21, 22, 25, 26), (20, 21, 26, 27), (19, 20, 27, 28), (18, 19, 28, 29), (17, 18, 29, 30), (16, 17, 30, 31), (15, 16, 31, 32), (14, 15, 32, 33), (13, 14, 33, 34), (398, 13, 34), (11, 12, 35, 36), (10, 11, 36, 37), (10, 37, 38, 9), (8, 9, 38, 39), (8, 39, 40, 7), (6, 41, 35, 12), (5, 42, 41, 6), (4, 43, 42, 5), (4, 3, 44, 43), (387, 44, 3), (2, 45, 24, 23), (2, 1, 46, 45), (1, 0, 47, 46), (47, 0, 7, 40), (40, 55, 48, 47), (46, 47, 48, 49), (45, 46, 49, 50), (45, 50, 71, 24), (387, 51, 44), (43, 44, 51, 52), (43, 52, 53, 42), (42, 53, 54, 41), (41, 54, 60, 35), (39, 56, 55, 40), (39, 38, 57, 56), (37, 58, 57, 38), (37, 36, 59, 58), (36, 35, 60, 59), (398, 34, 61), (34, 33, 62, 61), (33, 32, 63, 62), (32, 31, 64, 63), (31, 30, 65, 64), (30, 29, 66, 65), (29, 28, 67, 66), (28, 27, 68, 67), (27, 26, 69, 68), (26, 25, 70, 69), (25, 24, 71, 70), (70, 71, 72, 73), (69, 70, 73, 74), (68, 69, 74, 75), (67, 68, 75, 76), (66, 67, 76, 77), (65, 66, 77, 78), (64, 65, 78, 79), (63, 64, 79, 80), (62, 63, 80, 81), (61, 62, 81, 82), (398, 61, 82), (59, 60, 83, 84), (58, 59, 84, 85), (58, 85, 86, 57), (56, 57, 86, 87), (56, 87, 88, 55), (54, 89, 83, 60), (53, 90, 89, 54), (52, 91, 90, 53), (52, 51, 92, 91), (387, 92, 51), (50, 93, 72, 71), (50, 49, 94, 93), (49, 48, 95, 94), (55, 88, 95, 48), (88, 103, 96, 95), (94, 95, 96, 97), (93, 94, 97, 98), (93, 98, 119, 72), (387, 99, 92), (91, 92, 99, 100), (91, 100, 101, 90), (90, 101, 102, 89), (89, 102, 108, 83), (87, 104, 103, 88), (87, 86, 105, 104), (85, 106, 105, 86), (85, 84, 107, 106), (84, 83, 108, 107), (398, 82, 109), (82, 81, 110, 109), (81, 80, 111, 110), (80, 79, 112, 111), (79, 78, 113, 112), (78, 77, 114, 113), (77, 76, 115, 114), (76, 75, 116, 115), (75, 74, 117, 116), (74, 73, 118, 117), (73, 72, 119, 118), (118, 119, 120, 121), (117, 118, 121, 122), (116, 117, 122, 123), (115, 116, 123, 124), (114, 115, 124, 125), (113, 114, 125, 126), (112, 113, 126, 127), (111, 112, 127, 128), (110, 111, 128, 129), (109, 110, 129, 130), (398, 109, 130), (107, 108, 131, 132), (106, 107, 132, 133), (106, 133, 134, 105), (104, 105, 134, 135), (104, 135, 136, 103), (102, 137, 131, 108), (101, 138, 137, 102), (100, 139, 138, 101), (100, 99, 140, 139), (387, 140, 99), (98, 141, 120, 119), (98, 97, 142, 141), (97, 96, 143, 142), (103, 136, 143, 96), (136, 151, 144, 143), (142, 143, 144, 145), (141, 142, 145, 146), (141, 146, 167, 120), (387, 147, 140), (139, 140, 147, 148), (139, 148, 149, 138), (138, 149, 150, 137), (137, 150, 156, 131), (135, 152, 151, 136), (135, 134, 153, 152), (133, 154, 153, 134), (133, 132, 155, 154), (132, 131, 156, 155), (398, 130, 157), (130, 129, 158, 157), (129, 128, 159, 158), (128, 127, 160, 159), (127, 126, 161, 160), (126, 125, 162, 161), (125, 124, 163, 162), (124, 123, 164, 163), (123, 122, 165, 164), (122, 121, 166, 165), (121, 120, 167, 166), (166, 167, 168, 169), (165, 166, 169, 170), (164, 165, 170, 171), (163, 164, 171, 172), (162, 163, 172, 173), (161, 162, 173, 174), (160, 161, 174, 175), (159, 160, 175, 176), (158, 159, 176, 177), (157, 158, 177, 178), (398, 157, 178), (155, 156, 179, 180), (154, 155, 180, 181), (154, 181, 182, 153), (152, 153, 182, 183), (152, 183, 184, 151), (150, 185, 179, 156), (149, 186, 185, 150), (148, 187, 186, 149), (148, 147, 188, 187), (387, 188, 147), (146, 189, 168, 167), (146, 145, 190, 189), (145, 144, 191, 190), (151, 184, 191, 144), (184, 199, 192, 191), (190, 191, 192, 193), (189, 190, 193, 194), (189, 194, 215, 168), (387, 195, 188), (187, 188, 195, 196), (187, 196, 197, 186), (186, 197, 198, 185), (185, 198, 204, 179), (183, 200, 199, 184), (183, 182, 201, 200), (181, 202, 201, 182), (181, 180, 203, 202), (180, 179, 204, 203), (398, 178, 205), (178, 177, 206, 205), (177, 176, 207, 206), (176, 175, 208, 207), (175, 174, 209, 208), (174, 173, 210, 209), (173, 172, 211, 210), (172, 171, 212, 211), (171, 170, 213, 212), (170, 169, 214, 213), (169, 168, 215, 214), (214, 215, 216, 217), (213, 214, 217, 218), (212, 213, 218, 219), (211, 212, 219, 220), (210, 211, 220, 221), (209, 210, 221, 222), (208, 209, 222, 223), (207, 208, 223, 224), (206, 207, 224, 225), (205, 206, 225, 226), (398, 205, 226), (203, 204, 227, 228), (202, 203, 228, 229), (202, 229, 230, 201), (200, 201, 230, 231), (200, 231, 232, 199), (198, 233, 227, 204), (197, 234, 233, 198), (196, 235, 234, 197), (196, 195, 236, 235), (387, 236, 195), (194, 237, 216, 215), (194, 193, 238, 237), (193, 192, 239, 238), (199, 232, 239, 192), (232, 247, 240, 239), (238, 239, 240, 241), (237, 238, 241, 242), (237, 242, 263, 216), (387, 243, 236), (235, 236, 243, 244), (235, 244, 245, 234), (234, 245, 246, 233), (233, 246, 252, 227), (231, 248, 247, 232), (231, 230, 249, 248), (229, 250, 249, 230), (229, 228, 251, 250), (228, 227, 252, 251), (398, 226, 253), (226, 225, 254, 253), (225, 224, 255, 254), (224, 223, 256, 255), (223, 222, 257, 256), (222, 221, 258, 257), (221, 220, 259, 258), (220, 219, 260, 259), (219, 218, 261, 260), (218, 217, 262, 261), (217, 216, 263, 262), (262, 263, 264, 265), (261, 262, 265, 266), (260, 261, 266, 267), (259, 260, 267, 268), (258, 259, 268, 269), (257, 258, 269, 270), (256, 257, 270, 271), (255, 256, 271, 272), (254, 255, 272, 273), (253, 254, 273, 274), (398, 253, 274), (251, 252, 275, 276), (250, 251, 276, 277), (250, 277, 278, 249), (248, 249, 278, 279), (248, 279, 280, 247), (246, 281, 275, 252), (245, 282, 281, 246), (244, 283, 282, 245), (244, 243, 284, 283), (387, 284, 243), (242, 285, 264, 263), (242, 241, 286, 285), (241, 240, 287, 286), (247, 280, 287, 240), (280, 295, 288, 287), (286, 287, 288, 289), (285, 286, 289, 290), (285, 290, 311, 264), (387, 291, 284), (283, 284, 291, 292), (283, 292, 293, 282), (282, 293, 294, 281), (281, 294, 300, 275), (279, 296, 295, 280), (279, 278, 297, 296), (277, 298, 297, 278), (277, 276, 299, 298), (276, 275, 300, 299), (398, 274, 301), (274, 273, 302, 301), (273, 272, 303, 302), (272, 271, 304, 303), (271, 270, 305, 304), (270, 269, 306, 305), (269, 268, 307, 306), (268, 267, 308, 307), (267, 266, 309, 308), (266, 265, 310, 309), (265, 264, 311, 310), (310, 311, 312, 313), (309, 310, 313, 314), (308, 309, 314, 315), (307, 308, 315, 316), (306, 307, 316, 317), (305, 306, 317, 318), (304, 305, 318, 319), (303, 304, 319, 320), (302, 303, 320, 321), (301, 302, 321, 322), (398, 301, 322), (299, 300, 323, 324), (298, 299, 324, 325), (298, 325, 326, 297), (296, 297, 326, 327), (296, 327, 328, 295), (294, 329, 323, 300), (293, 330, 329, 294), (292, 331, 330, 293), (292, 291, 332, 331), (387, 332, 291), (290, 333, 312, 311), (290, 289, 334, 333), (289, 288, 335, 334), (295, 328, 335, 288), (328, 343, 336, 335), (334, 335, 336, 337), (333, 334, 337, 338), (333, 338, 359, 312), (387, 339, 332), (331, 332, 339, 340), (331, 340, 341, 330), (330, 341, 342, 329), (329, 342, 348, 323), (327, 344, 343, 328), (327, 326, 345, 344), (325, 346, 345, 326), (325, 324, 347, 346), (324, 323, 348, 347), (398, 322, 349), (322, 321, 350, 349), (321, 320, 351, 350), (320, 319, 352, 351), (319, 318, 353, 352), (318, 317, 354, 353), (317, 316, 355, 354), (316, 315, 356, 355), (315, 314, 357, 356), (314, 313, 358, 357), (313, 312, 359, 358), (358, 359, 360, 361), (357, 358, 361, 362), (356, 357, 362, 363), (355, 356, 363, 364), (354, 355, 364, 365), (353, 354, 365, 366), (352, 353, 366, 367), (351, 352, 367, 368), (350, 351, 368, 369), (349, 350, 369, 370), (398, 349, 370), (347, 348, 371, 372), (346, 347, 372, 373), (346, 373, 374, 345), (344, 345, 374, 375), (344, 375, 376, 343), (342, 377, 371, 348), (341, 378, 377, 342), (340, 379, 378, 341), (340, 339, 380, 379), (387, 380, 339), (338, 381, 360, 359), (338, 337, 382, 381), (337, 336, 383, 382), (343, 376, 383, 336), (376, 392, 384, 383), (382, 383, 384, 385), (381, 382, 385, 386), (381, 386, 409, 360), (387, 388, 380), (379, 380, 388, 389), (379, 389, 390, 378), (378, 390, 391, 377), (377, 391, 397, 371), (375, 393, 392, 376), (375, 374, 394, 393), (373, 395, 394, 374), (373, 372, 396, 395), (372, 371, 397, 396), (398, 370, 399), (370, 369, 400, 399), (369, 368, 401, 400), (368, 367, 402, 401), (367, 366, 403, 402), (366, 365, 404, 403), (365, 364, 405, 404), (364, 363, 406, 405), (363, 362, 407, 406), (362, 361, 408, 407), (361, 360, 409, 408), (408, 409, 410, 411), (407, 408, 411, 412), (406, 407, 412, 413), (405, 406, 413, 414), (404, 405, 414, 415), (403, 404, 415, 416), (402, 403, 416, 417), (401, 402, 417, 418), (400, 401, 418, 419), (399, 400, 419, 420), (398, 399, 420), (396, 397, 421, 422), (395, 396, 422, 423), (395, 423, 424, 394), (393, 394, 424, 425), (393, 425, 426, 392), (391, 427, 421, 397), (390, 428, 427, 391), (389, 429, 428, 390), (389, 388, 430, 429), (387, 430, 388), (386, 431, 410, 409), (386, 385, 432, 431), (385, 384, 433, 432), (392, 426, 433, 384), (426, 441, 434, 433), (432, 433, 434, 435), (431, 432, 435, 436), (431, 436, 457, 410), (387, 437, 430), (429, 430, 437, 438), (429, 438, 439, 428), (428, 439, 440, 427), (427, 440, 446, 421), (425, 442, 441, 426), (425, 424, 443, 442), (423, 444, 443, 424), (423, 422, 445, 444), (422, 421, 446, 445), (398, 420, 447), (420, 419, 448, 447), (419, 418, 449, 448), (418, 417, 450, 449), (417, 416, 451, 450), (416, 415, 452, 451), (415, 414, 453, 452), (414, 413, 454, 453), (413, 412, 455, 454), (412, 411, 456, 455), (411, 410, 457, 456), (456, 457, 458, 459), (455, 456, 459, 460), (454, 455, 460, 461), (453, 454, 461, 462), (452, 453, 462, 463), (451, 452, 463, 464), (450, 451, 464, 465), (449, 450, 465, 466), (448, 449, 466, 467), (447, 448, 467, 468), (398, 447, 468), (445, 446, 469, 470), (444, 445, 470, 471), (444, 471, 472, 443), (442, 443, 472, 473), (442, 473, 474, 441), (440, 475, 469, 446), (439, 476, 475, 440), (438, 477, 476, 439), (438, 437, 478, 477), (387, 478, 437), (436, 479, 458, 457), (436, 435, 480, 479), (435, 434, 481, 480), (441, 474, 481, 434), (474, 489, 482, 481), (480, 481, 482, 483), (479, 480, 483, 484), (479, 484, 505, 458), (387, 485, 478), (477, 478, 485, 486), (477, 486, 487, 476), (476, 487, 488, 475), (475, 488, 494, 469), (473, 490, 489, 474), (473, 472, 491, 490), (471, 492, 491, 472), (471, 470, 493, 492), (470, 469, 494, 493), (398, 468, 495), (468, 467, 496, 495), (467, 466, 497, 496), (466, 465, 498, 497), (465, 464, 499, 498), (464, 463, 500, 499), (463, 462, 501, 500), (462, 461, 502, 501), (461, 460, 503, 502), (460, 459, 504, 503), (459, 458, 505, 504), (504, 505, 506, 507), (503, 504, 507, 508), (502, 503, 508, 509), (501, 502, 509, 510), (500, 501, 510, 511), (499, 500, 511, 512), (498, 499, 512, 513), (497, 498, 513, 514), (496, 497, 514, 515), (495, 496, 515, 516), (398, 495, 516), (493, 494, 517, 518), (492, 493, 518, 519), (492, 519, 520, 491), (490, 491, 520, 521), (490, 521, 522, 489), (488, 523, 517, 494), (487, 524, 523, 488), (486, 525, 524, 487), (486, 485, 526, 525), (387, 526, 485), (484, 527, 506, 505), (484, 483, 528, 527), (483, 482, 529, 528), (489, 522, 529, 482), (522, 537, 530, 529), (528, 529, 530, 531), (527, 528, 531, 532), (527, 532, 553, 506), (387, 533, 526), (525, 526, 533, 534), (525, 534, 535, 524), (524, 535, 536, 523), (523, 536, 542, 517), (521, 538, 537, 522), (521, 520, 539, 538), (519, 540, 539, 520), (519, 518, 541, 540), (518, 517, 542, 541), (398, 516, 543), (516, 515, 544, 543), (515, 514, 545, 544), (514, 513, 546, 545), (513, 512, 547, 546), (512, 511, 548, 547), (511, 510, 549, 548), (510, 509, 550, 549), (509, 508, 551, 550), (508, 507, 552, 551), (507, 506, 553, 552), (552, 553, 554, 555), (551, 552, 555, 556), (550, 551, 556, 557), (549, 550, 557, 558), (548, 549, 558, 559), (547, 548, 559, 560), (546, 547, 560, 561), (545, 546, 561, 562), (544, 545, 562, 563), (543, 544, 563, 564), (398, 543, 564), (541, 542, 565, 566), (540, 541, 566, 567), (540, 567, 568, 539), (538, 539, 568, 569), (538, 569, 570, 537), (536, 571, 565, 542), (535, 572, 571, 536), (534, 573, 572, 535), (534, 533, 574, 573), (387, 574, 533), (532, 575, 554, 553), (532, 531, 576, 575), (531, 530, 577, 576), (537, 570, 577, 530), (570, 585, 578, 577), (576, 577, 578, 579), (575, 576, 579, 580), (575, 580, 601, 554), (387, 581, 574), (573, 574, 581, 582), (573, 582, 583, 572), (572, 583, 584, 571), (571, 584, 590, 565), (569, 586, 585, 570), (569, 568, 587, 586), (567, 588, 587, 568), (567, 566, 589, 588), (566, 565, 590, 589), (398, 564, 591), (564, 563, 592, 591), (563, 562, 593, 592), (562, 561, 594, 593), (561, 560, 595, 594), (560, 559, 596, 595), (559, 558, 597, 596), (558, 557, 598, 597), (557, 556, 599, 598), (556, 555, 600, 599), (555, 554, 601, 600), (600, 601, 602, 603), (599, 600, 603, 604), (598, 599, 604, 605), (597, 598, 605, 606), (596, 597, 606, 607), (595, 596, 607, 608), (594, 595, 608, 609), (593, 594, 609, 610), (592, 593, 610, 611), (591, 592, 611, 612), (398, 591, 612), (589, 590, 613, 614), (588, 589, 614, 615), (588, 615, 616, 587), (586, 587, 616, 617), (586, 617, 618, 585), (584, 619, 613, 590), (583, 620, 619, 584), (582, 621, 620, 583), (582, 581, 622, 621), (387, 622, 581), (580, 623, 602, 601), (580, 579, 624, 623), (579, 578, 625, 624), (585, 618, 625, 578), (618, 633, 626, 625), (624, 625, 626, 627), (623, 624, 627, 628), (623, 628, 649, 602), (387, 629, 622), (621, 622, 629, 630), (621, 630, 631, 620), (620, 631, 632, 619), (619, 632, 638, 613), (617, 634, 633, 618), (617, 616, 635, 634), (615, 636, 635, 616), (615, 614, 637, 636), (614, 613, 638, 637), (398, 612, 639), (612, 611, 640, 639), (611, 610, 641, 640), (610, 609, 642, 641), (609, 608, 643, 642), (608, 607, 644, 643), (607, 606, 645, 644), (606, 605, 646, 645), (605, 604, 647, 646), (604, 603, 648, 647), (603, 602, 649, 648), (648, 649, 650, 651), (647, 648, 651, 652), (646, 647, 652, 653), (645, 646, 653, 654), (644, 645, 654, 655), (643, 644, 655, 656), (642, 643, 656, 657), (641, 642, 657, 658), (640, 641, 658, 659), (639, 640, 659, 660), (398, 639, 660), (637, 638, 661, 662), (636, 637, 662, 663), (636, 663, 664, 635), (634, 635, 664, 665), (634, 665, 666, 633), (632, 667, 661, 638), (631, 668, 667, 632), (630, 669, 668, 631), (630, 629, 670, 669), (387, 670, 629), (628, 671, 650, 649), (628, 627, 672, 671), (627, 626, 673, 672), (633, 666, 673, 626), (666, 681, 674, 673), (672, 673, 674, 675), (671, 672, 675, 676), (671, 676, 697, 650), (387, 677, 670), (669, 670, 677, 678), (669, 678, 679, 668), (668, 679, 680, 667), (667, 680, 686, 661), (665, 682, 681, 666), (665, 664, 683, 682), (663, 684, 683, 664), (663, 662, 685, 684), (662, 661, 686, 685), (398, 660, 687), (660, 659, 688, 687), (659, 658, 689, 688), (658, 657, 690, 689), (657, 656, 691, 690), (656, 655, 692, 691), (655, 654, 693, 692), (654, 653, 694, 693), (653, 652, 695, 694), (652, 651, 696, 695), (651, 650, 697, 696), (696, 697, 698, 699), (695, 696, 699, 700), (694, 695, 700, 701), (693, 694, 701, 702), (692, 693, 702, 703), (691, 692, 703, 704), (690, 691, 704, 705), (689, 690, 705, 706), (688, 689, 706, 707), (687, 688, 707, 708), (398, 687, 708), (685, 686, 709, 710), (684, 685, 710, 711), (684, 711, 712, 683), (682, 683, 712, 713), (682, 713, 714, 681), (680, 715, 709, 686), (679, 716, 715, 680), (678, 717, 716, 679), (678, 677, 718, 717), (387, 718, 677), (676, 719, 698, 697), (676, 675, 720, 719), (675, 674, 721, 720), (681, 714, 721, 674), (714, 729, 722, 721), (720, 721, 722, 723), (719, 720, 723, 724), (719, 724, 745, 698), (387, 725, 718), (717, 718, 725, 726), (717, 726, 727, 716), (716, 727, 728, 715), (715, 728, 734, 709), (713, 730, 729, 714), (713, 712, 731, 730), (711, 732, 731, 712), (711, 710, 733, 732), (710, 709, 734, 733), (398, 708, 735), (708, 707, 736, 735), (707, 706, 737, 736), (706, 705, 738, 737), (705, 704, 739, 738), (704, 703, 740, 739), (703, 702, 741, 740), (702, 701, 742, 741), (701, 700, 743, 742), (700, 699, 744, 743), (699, 698, 745, 744), (744, 745, 746, 747), (743, 744, 747, 748), (742, 743, 748, 749), (741, 742, 749, 750), (740, 741, 750, 751), (739, 740, 751, 752), (738, 739, 752, 753), (737, 738, 753, 754), (736, 737, 754, 755), (735, 736, 755, 756), (398, 735, 756), (733, 734, 757, 758), (732, 733, 758, 759), (732, 759, 760, 731), (730, 731, 760, 761), (730, 761, 762, 729), (728, 763, 757, 734), (727, 764, 763, 728), (726, 765, 764, 727), (726, 725, 766, 765), (387, 766, 725), (724, 767, 746, 745), (724, 723, 768, 767), (723, 722, 769, 768), (729, 762, 769, 722), (762, 777, 770, 769), (768, 769, 770, 771), (767, 768, 771, 772), (767, 772, 793, 746), (387, 773, 766), (765, 766, 773, 774), (765, 774, 775, 764), (764, 775, 776, 763), (763, 776, 782, 757), (761, 778, 777, 762), (761, 760, 779, 778), (759, 780, 779, 760), (759, 758, 781, 780), (758, 757, 782, 781), (398, 756, 783), (756, 755, 784, 783), (755, 754, 785, 784), (754, 753, 786, 785), (753, 752, 787, 786), (752, 751, 788, 787), (751, 750, 789, 788), (750, 749, 790, 789), (749, 748, 791, 790), (748, 747, 792, 791), (747, 746, 793, 792), (792, 793, 794, 795), (791, 792, 795, 796), (790, 791, 796, 797), (789, 790, 797, 798), (788, 789, 798, 799), (787, 788, 799, 800), (786, 787, 800, 801), (785, 786, 801, 802), (784, 785, 802, 803), (783, 784, 803, 804), (398, 783, 804), (781, 782, 805, 806), (780, 781, 806, 807), (780, 807, 808, 779), (778, 779, 808, 809), (778, 809, 810, 777), (776, 811, 805, 782), (775, 812, 811, 776), (774, 813, 812, 775), (774, 773, 814, 813), (387, 814, 773), (772, 815, 794, 793), (772, 771, 816, 815), (771, 770, 817, 816), (777, 810, 817, 770), (810, 825, 818, 817), (816, 817, 818, 819), (815, 816, 819, 820), (815, 820, 841, 794), (387, 821, 814), (813, 814, 821, 822), (813, 822, 823, 812), (812, 823, 824, 811), (811, 824, 830, 805), (809, 826, 825, 810), (809, 808, 827, 826), (807, 828, 827, 808), (807, 806, 829, 828), (806, 805, 830, 829), (398, 804, 831), (804, 803, 832, 831), (803, 802, 833, 832), (802, 801, 834, 833), (801, 800, 835, 834), (800, 799, 836, 835), (799, 798, 837, 836), (798, 797, 838, 837), (797, 796, 839, 838), (796, 795, 840, 839), (795, 794, 841, 840), (840, 841, 842, 843), (839, 840, 843, 844), (838, 839, 844, 845), (837, 838, 845, 846), (836, 837, 846, 847), (835, 836, 847, 848), (834, 835, 848, 849), (833, 834, 849, 850), (832, 833, 850, 851), (831, 832, 851, 852), (398, 831, 852), (829, 830, 853, 854), (828, 829, 854, 855), (828, 855, 856, 827), (826, 827, 856, 857), (826, 857, 858, 825), (824, 859, 853, 830), (823, 860, 859, 824), (822, 861, 860, 823), (822, 821, 862, 861), (387, 862, 821), (820, 863, 842, 841), (820, 819, 864, 863), (819, 818, 865, 864), (825, 858, 865, 818)])
me_plane_004.polygons.foreach_set('use_smooth', [True] * 900)
me_plane_004.materials.append(mat_changable)
me_plane_004.use_remesh_preserve_volume = False
me_plane_004.use_remesh_preserve_attributes = False
me_plane_004.use_mirror_vertex_groups = False
me_plane_004.update()

# ---- objects
ob_glass3 = bpy.data.objects.new('glass3', me_plane_004)

# ---- transforms, parenting, visibility, modifiers, constraints
ob_glass3.location = (0.0, 7.153e-08, -5.96e-09)
ob_glass3.empty_display_type = 'ARROWS'
ob_glass3.lineart.crease_threshold = 0.0
_m = ob_glass3.modifiers.new('Auto Smooth', 'NODES')
_m.node_group = ng_auto_smooth
_gi = [s.identifier for s in ng_auto_smooth.interface.items_tree if s.item_type == 'SOCKET' and s.in_out == 'INPUT']
_m[_gi[1]] = 0.5236  # Angle

# ---- collection membership
col_collection_1.objects.link(ob_glass3)

# ---- scene / render settings (as saved in the file)
scene.frame_start = 1; scene.frame_end = 300; scene.frame_set(3)
scene.render.engine = 'CYCLES'
scene.render.image_settings.file_format = 'FFMPEG'
scene.render.image_settings.compression = 90
scene.render.resolution_x = 640
scene.render.resolution_y = 360
scene.render.fps = 30
scene.render.dither_intensity = 2.0
scene.render.use_sequencer = False
scene.render.bake_margin = 2
scene.render.bake_bias = 0.0
scene.cycles.use_denoising = False
scene.cycles.samples = 10
scene.cycles.sampling_pattern = 'TABULATED_SOBOL'
scene.cycles.light_sampling_threshold = 0.0
scene.cycles.use_adaptive_sampling = False
scene.cycles.use_light_tree = False
scene.cycles.blur_glossy = 0.0
scene.cycles.volume_bounces = 1
scene.cycles.pixel_filter_type = 'GAUSSIAN'
scene.cycles.sample_clamp_indirect = 0.0
scene.view_settings.view_transform = 'Standard'
bpy.context.view_layer.update()

# ---- added for rendering (the .blend has no active camera and no usable light): camera, sun
cam_auto = bpy.data.cameras.new('AutoCamera')
cam_auto.lens = 50.0
cam_auto.sensor_width = 36.0
cam_auto.clip_end = 1000.0
ob_auto_camera = bpy.data.objects.new('AutoCamera', cam_auto)
scene.collection.objects.link(ob_auto_camera)
ob_auto_camera.location = (2.35483, -2.82579, 2.88386)
ob_auto_camera.rotation_euler = (1.09748, -7.21219e-08, 0.694738)
scene.camera = ob_auto_camera
light_auto_sun = bpy.data.lights.new('AutoSun', 'SUN')
light_auto_sun.energy = 3.0
light_auto_sun.angle = 0.0523599
ob_auto_sun = bpy.data.objects.new('AutoSun', light_auto_sun)
scene.collection.objects.link(ob_auto_sun)
ob_auto_sun.rotation_euler = (0.872665, 0.174533, 0.523599)
bpy.context.view_layer.update()
